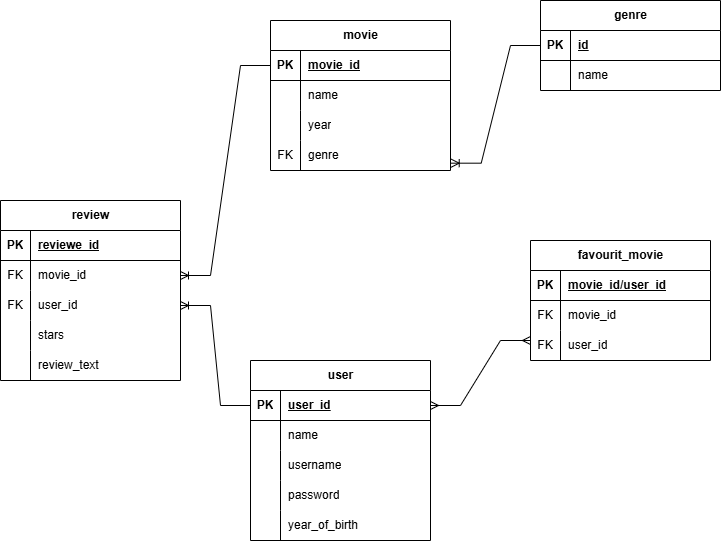

The diagram above was exported from draw.io. Its source (the exported page's mxGraphModel, read from the mxfile embedded in the PNG):
<mxGraphModel dx="794" dy="500" grid="1" gridSize="10" guides="1" tooltips="1" connect="1" arrows="1" fold="1" page="1" pageScale="1" pageWidth="850" pageHeight="1100" math="0" shadow="0" extFonts="Permanent Marker^https://fonts.googleapis.com/css?family=Permanent+Marker">
  <root>
    <mxCell id="0" />
    <mxCell id="1" parent="0" />
    <mxCell id="9wO07psZbMy8BRxHvnp_-1" value="user" style="shape=table;startSize=30;container=1;collapsible=1;childLayout=tableLayout;fixedRows=1;rowLines=0;fontStyle=1;align=center;resizeLast=1;html=1;" vertex="1" parent="1">
      <mxGeometry x="290" y="380" width="180" height="180" as="geometry" />
    </mxCell>
    <mxCell id="9wO07psZbMy8BRxHvnp_-2" value="" style="shape=tableRow;horizontal=0;startSize=0;swimlaneHead=0;swimlaneBody=0;fillColor=none;collapsible=0;dropTarget=0;points=[[0,0.5],[1,0.5]];portConstraint=eastwest;top=0;left=0;right=0;bottom=1;" vertex="1" parent="9wO07psZbMy8BRxHvnp_-1">
      <mxGeometry y="30" width="180" height="30" as="geometry" />
    </mxCell>
    <mxCell id="9wO07psZbMy8BRxHvnp_-3" value="PK" style="shape=partialRectangle;connectable=0;fillColor=none;top=0;left=0;bottom=0;right=0;fontStyle=1;overflow=hidden;whiteSpace=wrap;html=1;" vertex="1" parent="9wO07psZbMy8BRxHvnp_-2">
      <mxGeometry width="30" height="30" as="geometry">
        <mxRectangle width="30" height="30" as="alternateBounds" />
      </mxGeometry>
    </mxCell>
    <mxCell id="9wO07psZbMy8BRxHvnp_-4" value="user_id" style="shape=partialRectangle;connectable=0;fillColor=none;top=0;left=0;bottom=0;right=0;align=left;spacingLeft=6;fontStyle=5;overflow=hidden;whiteSpace=wrap;html=1;" vertex="1" parent="9wO07psZbMy8BRxHvnp_-2">
      <mxGeometry x="30" width="150" height="30" as="geometry">
        <mxRectangle width="150" height="30" as="alternateBounds" />
      </mxGeometry>
    </mxCell>
    <mxCell id="9wO07psZbMy8BRxHvnp_-5" value="" style="shape=tableRow;horizontal=0;startSize=0;swimlaneHead=0;swimlaneBody=0;fillColor=none;collapsible=0;dropTarget=0;points=[[0,0.5],[1,0.5]];portConstraint=eastwest;top=0;left=0;right=0;bottom=0;" vertex="1" parent="9wO07psZbMy8BRxHvnp_-1">
      <mxGeometry y="60" width="180" height="30" as="geometry" />
    </mxCell>
    <mxCell id="9wO07psZbMy8BRxHvnp_-6" value="" style="shape=partialRectangle;connectable=0;fillColor=none;top=0;left=0;bottom=0;right=0;editable=1;overflow=hidden;whiteSpace=wrap;html=1;" vertex="1" parent="9wO07psZbMy8BRxHvnp_-5">
      <mxGeometry width="30" height="30" as="geometry">
        <mxRectangle width="30" height="30" as="alternateBounds" />
      </mxGeometry>
    </mxCell>
    <mxCell id="9wO07psZbMy8BRxHvnp_-7" value="name" style="shape=partialRectangle;connectable=0;fillColor=none;top=0;left=0;bottom=0;right=0;align=left;spacingLeft=6;overflow=hidden;whiteSpace=wrap;html=1;" vertex="1" parent="9wO07psZbMy8BRxHvnp_-5">
      <mxGeometry x="30" width="150" height="30" as="geometry">
        <mxRectangle width="150" height="30" as="alternateBounds" />
      </mxGeometry>
    </mxCell>
    <mxCell id="9wO07psZbMy8BRxHvnp_-8" value="" style="shape=tableRow;horizontal=0;startSize=0;swimlaneHead=0;swimlaneBody=0;fillColor=none;collapsible=0;dropTarget=0;points=[[0,0.5],[1,0.5]];portConstraint=eastwest;top=0;left=0;right=0;bottom=0;" vertex="1" parent="9wO07psZbMy8BRxHvnp_-1">
      <mxGeometry y="90" width="180" height="30" as="geometry" />
    </mxCell>
    <mxCell id="9wO07psZbMy8BRxHvnp_-9" value="" style="shape=partialRectangle;connectable=0;fillColor=none;top=0;left=0;bottom=0;right=0;editable=1;overflow=hidden;whiteSpace=wrap;html=1;" vertex="1" parent="9wO07psZbMy8BRxHvnp_-8">
      <mxGeometry width="30" height="30" as="geometry">
        <mxRectangle width="30" height="30" as="alternateBounds" />
      </mxGeometry>
    </mxCell>
    <mxCell id="9wO07psZbMy8BRxHvnp_-10" value="username" style="shape=partialRectangle;connectable=0;fillColor=none;top=0;left=0;bottom=0;right=0;align=left;spacingLeft=6;overflow=hidden;whiteSpace=wrap;html=1;" vertex="1" parent="9wO07psZbMy8BRxHvnp_-8">
      <mxGeometry x="30" width="150" height="30" as="geometry">
        <mxRectangle width="150" height="30" as="alternateBounds" />
      </mxGeometry>
    </mxCell>
    <mxCell id="9wO07psZbMy8BRxHvnp_-11" value="" style="shape=tableRow;horizontal=0;startSize=0;swimlaneHead=0;swimlaneBody=0;fillColor=none;collapsible=0;dropTarget=0;points=[[0,0.5],[1,0.5]];portConstraint=eastwest;top=0;left=0;right=0;bottom=0;" vertex="1" parent="9wO07psZbMy8BRxHvnp_-1">
      <mxGeometry y="120" width="180" height="30" as="geometry" />
    </mxCell>
    <mxCell id="9wO07psZbMy8BRxHvnp_-12" value="" style="shape=partialRectangle;connectable=0;fillColor=none;top=0;left=0;bottom=0;right=0;editable=1;overflow=hidden;whiteSpace=wrap;html=1;" vertex="1" parent="9wO07psZbMy8BRxHvnp_-11">
      <mxGeometry width="30" height="30" as="geometry">
        <mxRectangle width="30" height="30" as="alternateBounds" />
      </mxGeometry>
    </mxCell>
    <mxCell id="9wO07psZbMy8BRxHvnp_-13" value="password" style="shape=partialRectangle;connectable=0;fillColor=none;top=0;left=0;bottom=0;right=0;align=left;spacingLeft=6;overflow=hidden;whiteSpace=wrap;html=1;" vertex="1" parent="9wO07psZbMy8BRxHvnp_-11">
      <mxGeometry x="30" width="150" height="30" as="geometry">
        <mxRectangle width="150" height="30" as="alternateBounds" />
      </mxGeometry>
    </mxCell>
    <mxCell id="9wO07psZbMy8BRxHvnp_-14" value="" style="shape=tableRow;horizontal=0;startSize=0;swimlaneHead=0;swimlaneBody=0;fillColor=none;collapsible=0;dropTarget=0;points=[[0,0.5],[1,0.5]];portConstraint=eastwest;top=0;left=0;right=0;bottom=0;" vertex="1" parent="9wO07psZbMy8BRxHvnp_-1">
      <mxGeometry y="150" width="180" height="30" as="geometry" />
    </mxCell>
    <mxCell id="9wO07psZbMy8BRxHvnp_-15" value="" style="shape=partialRectangle;connectable=0;fillColor=none;top=0;left=0;bottom=0;right=0;editable=1;overflow=hidden;whiteSpace=wrap;html=1;" vertex="1" parent="9wO07psZbMy8BRxHvnp_-14">
      <mxGeometry width="30" height="30" as="geometry">
        <mxRectangle width="30" height="30" as="alternateBounds" />
      </mxGeometry>
    </mxCell>
    <mxCell id="9wO07psZbMy8BRxHvnp_-16" value="year_of_birth" style="shape=partialRectangle;connectable=0;fillColor=none;top=0;left=0;bottom=0;right=0;align=left;spacingLeft=6;overflow=hidden;whiteSpace=wrap;html=1;" vertex="1" parent="9wO07psZbMy8BRxHvnp_-14">
      <mxGeometry x="30" width="150" height="30" as="geometry">
        <mxRectangle width="150" height="30" as="alternateBounds" />
      </mxGeometry>
    </mxCell>
    <mxCell id="9wO07psZbMy8BRxHvnp_-17" value="genre" style="shape=table;startSize=30;container=1;collapsible=1;childLayout=tableLayout;fixedRows=1;rowLines=0;fontStyle=1;align=center;resizeLast=1;html=1;" vertex="1" parent="1">
      <mxGeometry x="580" y="20" width="180" height="90" as="geometry" />
    </mxCell>
    <mxCell id="9wO07psZbMy8BRxHvnp_-18" value="" style="shape=tableRow;horizontal=0;startSize=0;swimlaneHead=0;swimlaneBody=0;fillColor=none;collapsible=0;dropTarget=0;points=[[0,0.5],[1,0.5]];portConstraint=eastwest;top=0;left=0;right=0;bottom=1;" vertex="1" parent="9wO07psZbMy8BRxHvnp_-17">
      <mxGeometry y="30" width="180" height="30" as="geometry" />
    </mxCell>
    <mxCell id="9wO07psZbMy8BRxHvnp_-19" value="PK" style="shape=partialRectangle;connectable=0;fillColor=none;top=0;left=0;bottom=0;right=0;fontStyle=1;overflow=hidden;whiteSpace=wrap;html=1;" vertex="1" parent="9wO07psZbMy8BRxHvnp_-18">
      <mxGeometry width="30" height="30" as="geometry">
        <mxRectangle width="30" height="30" as="alternateBounds" />
      </mxGeometry>
    </mxCell>
    <mxCell id="9wO07psZbMy8BRxHvnp_-20" value="id" style="shape=partialRectangle;connectable=0;fillColor=none;top=0;left=0;bottom=0;right=0;align=left;spacingLeft=6;fontStyle=5;overflow=hidden;whiteSpace=wrap;html=1;" vertex="1" parent="9wO07psZbMy8BRxHvnp_-18">
      <mxGeometry x="30" width="150" height="30" as="geometry">
        <mxRectangle width="150" height="30" as="alternateBounds" />
      </mxGeometry>
    </mxCell>
    <mxCell id="9wO07psZbMy8BRxHvnp_-21" value="" style="shape=tableRow;horizontal=0;startSize=0;swimlaneHead=0;swimlaneBody=0;fillColor=none;collapsible=0;dropTarget=0;points=[[0,0.5],[1,0.5]];portConstraint=eastwest;top=0;left=0;right=0;bottom=0;" vertex="1" parent="9wO07psZbMy8BRxHvnp_-17">
      <mxGeometry y="60" width="180" height="30" as="geometry" />
    </mxCell>
    <mxCell id="9wO07psZbMy8BRxHvnp_-22" value="" style="shape=partialRectangle;connectable=0;fillColor=none;top=0;left=0;bottom=0;right=0;editable=1;overflow=hidden;whiteSpace=wrap;html=1;" vertex="1" parent="9wO07psZbMy8BRxHvnp_-21">
      <mxGeometry width="30" height="30" as="geometry">
        <mxRectangle width="30" height="30" as="alternateBounds" />
      </mxGeometry>
    </mxCell>
    <mxCell id="9wO07psZbMy8BRxHvnp_-23" value="name" style="shape=partialRectangle;connectable=0;fillColor=none;top=0;left=0;bottom=0;right=0;align=left;spacingLeft=6;overflow=hidden;whiteSpace=wrap;html=1;" vertex="1" parent="9wO07psZbMy8BRxHvnp_-21">
      <mxGeometry x="30" width="150" height="30" as="geometry">
        <mxRectangle width="150" height="30" as="alternateBounds" />
      </mxGeometry>
    </mxCell>
    <mxCell id="9wO07psZbMy8BRxHvnp_-24" value="movie" style="shape=table;startSize=30;container=1;collapsible=1;childLayout=tableLayout;fixedRows=1;rowLines=0;fontStyle=1;align=center;resizeLast=1;html=1;" vertex="1" parent="1">
      <mxGeometry x="310" y="40" width="180" height="150" as="geometry" />
    </mxCell>
    <mxCell id="9wO07psZbMy8BRxHvnp_-25" value="" style="shape=tableRow;horizontal=0;startSize=0;swimlaneHead=0;swimlaneBody=0;fillColor=none;collapsible=0;dropTarget=0;points=[[0,0.5],[1,0.5]];portConstraint=eastwest;top=0;left=0;right=0;bottom=1;" vertex="1" parent="9wO07psZbMy8BRxHvnp_-24">
      <mxGeometry y="30" width="180" height="30" as="geometry" />
    </mxCell>
    <mxCell id="9wO07psZbMy8BRxHvnp_-26" value="PK" style="shape=partialRectangle;connectable=0;fillColor=none;top=0;left=0;bottom=0;right=0;fontStyle=1;overflow=hidden;whiteSpace=wrap;html=1;" vertex="1" parent="9wO07psZbMy8BRxHvnp_-25">
      <mxGeometry width="30" height="30" as="geometry">
        <mxRectangle width="30" height="30" as="alternateBounds" />
      </mxGeometry>
    </mxCell>
    <mxCell id="9wO07psZbMy8BRxHvnp_-27" value="movie_id" style="shape=partialRectangle;connectable=0;fillColor=none;top=0;left=0;bottom=0;right=0;align=left;spacingLeft=6;fontStyle=5;overflow=hidden;whiteSpace=wrap;html=1;" vertex="1" parent="9wO07psZbMy8BRxHvnp_-25">
      <mxGeometry x="30" width="150" height="30" as="geometry">
        <mxRectangle width="150" height="30" as="alternateBounds" />
      </mxGeometry>
    </mxCell>
    <mxCell id="9wO07psZbMy8BRxHvnp_-28" value="" style="shape=tableRow;horizontal=0;startSize=0;swimlaneHead=0;swimlaneBody=0;fillColor=none;collapsible=0;dropTarget=0;points=[[0,0.5],[1,0.5]];portConstraint=eastwest;top=0;left=0;right=0;bottom=0;" vertex="1" parent="9wO07psZbMy8BRxHvnp_-24">
      <mxGeometry y="60" width="180" height="30" as="geometry" />
    </mxCell>
    <mxCell id="9wO07psZbMy8BRxHvnp_-29" value="" style="shape=partialRectangle;connectable=0;fillColor=none;top=0;left=0;bottom=0;right=0;editable=1;overflow=hidden;whiteSpace=wrap;html=1;" vertex="1" parent="9wO07psZbMy8BRxHvnp_-28">
      <mxGeometry width="30" height="30" as="geometry">
        <mxRectangle width="30" height="30" as="alternateBounds" />
      </mxGeometry>
    </mxCell>
    <mxCell id="9wO07psZbMy8BRxHvnp_-30" value="name" style="shape=partialRectangle;connectable=0;fillColor=none;top=0;left=0;bottom=0;right=0;align=left;spacingLeft=6;overflow=hidden;whiteSpace=wrap;html=1;" vertex="1" parent="9wO07psZbMy8BRxHvnp_-28">
      <mxGeometry x="30" width="150" height="30" as="geometry">
        <mxRectangle width="150" height="30" as="alternateBounds" />
      </mxGeometry>
    </mxCell>
    <mxCell id="9wO07psZbMy8BRxHvnp_-31" value="" style="shape=tableRow;horizontal=0;startSize=0;swimlaneHead=0;swimlaneBody=0;fillColor=none;collapsible=0;dropTarget=0;points=[[0,0.5],[1,0.5]];portConstraint=eastwest;top=0;left=0;right=0;bottom=0;" vertex="1" parent="9wO07psZbMy8BRxHvnp_-24">
      <mxGeometry y="90" width="180" height="30" as="geometry" />
    </mxCell>
    <mxCell id="9wO07psZbMy8BRxHvnp_-32" value="" style="shape=partialRectangle;connectable=0;fillColor=none;top=0;left=0;bottom=0;right=0;editable=1;overflow=hidden;whiteSpace=wrap;html=1;" vertex="1" parent="9wO07psZbMy8BRxHvnp_-31">
      <mxGeometry width="30" height="30" as="geometry">
        <mxRectangle width="30" height="30" as="alternateBounds" />
      </mxGeometry>
    </mxCell>
    <mxCell id="9wO07psZbMy8BRxHvnp_-33" value="year" style="shape=partialRectangle;connectable=0;fillColor=none;top=0;left=0;bottom=0;right=0;align=left;spacingLeft=6;overflow=hidden;whiteSpace=wrap;html=1;" vertex="1" parent="9wO07psZbMy8BRxHvnp_-31">
      <mxGeometry x="30" width="150" height="30" as="geometry">
        <mxRectangle width="150" height="30" as="alternateBounds" />
      </mxGeometry>
    </mxCell>
    <mxCell id="9wO07psZbMy8BRxHvnp_-34" value="" style="shape=tableRow;horizontal=0;startSize=0;swimlaneHead=0;swimlaneBody=0;fillColor=none;collapsible=0;dropTarget=0;points=[[0,0.5],[1,0.5]];portConstraint=eastwest;top=0;left=0;right=0;bottom=0;" vertex="1" parent="9wO07psZbMy8BRxHvnp_-24">
      <mxGeometry y="120" width="180" height="30" as="geometry" />
    </mxCell>
    <mxCell id="9wO07psZbMy8BRxHvnp_-35" value="FK" style="shape=partialRectangle;connectable=0;fillColor=none;top=0;left=0;bottom=0;right=0;editable=1;overflow=hidden;whiteSpace=wrap;html=1;" vertex="1" parent="9wO07psZbMy8BRxHvnp_-34">
      <mxGeometry width="30" height="30" as="geometry">
        <mxRectangle width="30" height="30" as="alternateBounds" />
      </mxGeometry>
    </mxCell>
    <mxCell id="9wO07psZbMy8BRxHvnp_-36" value="genre" style="shape=partialRectangle;connectable=0;fillColor=none;top=0;left=0;bottom=0;right=0;align=left;spacingLeft=6;overflow=hidden;whiteSpace=wrap;html=1;" vertex="1" parent="9wO07psZbMy8BRxHvnp_-34">
      <mxGeometry x="30" width="150" height="30" as="geometry">
        <mxRectangle width="150" height="30" as="alternateBounds" />
      </mxGeometry>
    </mxCell>
    <mxCell id="9wO07psZbMy8BRxHvnp_-37" value="favourit_movie" style="shape=table;startSize=30;container=1;collapsible=1;childLayout=tableLayout;fixedRows=1;rowLines=0;fontStyle=1;align=center;resizeLast=1;html=1;" vertex="1" parent="1">
      <mxGeometry x="570" y="260" width="180" height="120" as="geometry" />
    </mxCell>
    <mxCell id="9wO07psZbMy8BRxHvnp_-38" value="" style="shape=tableRow;horizontal=0;startSize=0;swimlaneHead=0;swimlaneBody=0;fillColor=none;collapsible=0;dropTarget=0;points=[[0,0.5],[1,0.5]];portConstraint=eastwest;top=0;left=0;right=0;bottom=1;" vertex="1" parent="9wO07psZbMy8BRxHvnp_-37">
      <mxGeometry y="30" width="180" height="30" as="geometry" />
    </mxCell>
    <mxCell id="9wO07psZbMy8BRxHvnp_-39" value="PK" style="shape=partialRectangle;connectable=0;fillColor=none;top=0;left=0;bottom=0;right=0;fontStyle=1;overflow=hidden;whiteSpace=wrap;html=1;" vertex="1" parent="9wO07psZbMy8BRxHvnp_-38">
      <mxGeometry width="30" height="30" as="geometry">
        <mxRectangle width="30" height="30" as="alternateBounds" />
      </mxGeometry>
    </mxCell>
    <mxCell id="9wO07psZbMy8BRxHvnp_-40" value="movie_id/user_id" style="shape=partialRectangle;connectable=0;fillColor=none;top=0;left=0;bottom=0;right=0;align=left;spacingLeft=6;fontStyle=5;overflow=hidden;whiteSpace=wrap;html=1;" vertex="1" parent="9wO07psZbMy8BRxHvnp_-38">
      <mxGeometry x="30" width="150" height="30" as="geometry">
        <mxRectangle width="150" height="30" as="alternateBounds" />
      </mxGeometry>
    </mxCell>
    <mxCell id="9wO07psZbMy8BRxHvnp_-41" value="" style="shape=tableRow;horizontal=0;startSize=0;swimlaneHead=0;swimlaneBody=0;fillColor=none;collapsible=0;dropTarget=0;points=[[0,0.5],[1,0.5]];portConstraint=eastwest;top=0;left=0;right=0;bottom=0;" vertex="1" parent="9wO07psZbMy8BRxHvnp_-37">
      <mxGeometry y="60" width="180" height="30" as="geometry" />
    </mxCell>
    <mxCell id="9wO07psZbMy8BRxHvnp_-42" value="FK" style="shape=partialRectangle;connectable=0;fillColor=none;top=0;left=0;bottom=0;right=0;editable=1;overflow=hidden;whiteSpace=wrap;html=1;" vertex="1" parent="9wO07psZbMy8BRxHvnp_-41">
      <mxGeometry width="30" height="30" as="geometry">
        <mxRectangle width="30" height="30" as="alternateBounds" />
      </mxGeometry>
    </mxCell>
    <mxCell id="9wO07psZbMy8BRxHvnp_-43" value="movie_id" style="shape=partialRectangle;connectable=0;fillColor=none;top=0;left=0;bottom=0;right=0;align=left;spacingLeft=6;overflow=hidden;whiteSpace=wrap;html=1;" vertex="1" parent="9wO07psZbMy8BRxHvnp_-41">
      <mxGeometry x="30" width="150" height="30" as="geometry">
        <mxRectangle width="150" height="30" as="alternateBounds" />
      </mxGeometry>
    </mxCell>
    <mxCell id="9wO07psZbMy8BRxHvnp_-44" value="" style="shape=tableRow;horizontal=0;startSize=0;swimlaneHead=0;swimlaneBody=0;fillColor=none;collapsible=0;dropTarget=0;points=[[0,0.5],[1,0.5]];portConstraint=eastwest;top=0;left=0;right=0;bottom=0;" vertex="1" parent="9wO07psZbMy8BRxHvnp_-37">
      <mxGeometry y="90" width="180" height="30" as="geometry" />
    </mxCell>
    <mxCell id="9wO07psZbMy8BRxHvnp_-45" value="FK" style="shape=partialRectangle;connectable=0;fillColor=none;top=0;left=0;bottom=0;right=0;editable=1;overflow=hidden;whiteSpace=wrap;html=1;" vertex="1" parent="9wO07psZbMy8BRxHvnp_-44">
      <mxGeometry width="30" height="30" as="geometry">
        <mxRectangle width="30" height="30" as="alternateBounds" />
      </mxGeometry>
    </mxCell>
    <mxCell id="9wO07psZbMy8BRxHvnp_-46" value="user_id" style="shape=partialRectangle;connectable=0;fillColor=none;top=0;left=0;bottom=0;right=0;align=left;spacingLeft=6;overflow=hidden;whiteSpace=wrap;html=1;" vertex="1" parent="9wO07psZbMy8BRxHvnp_-44">
      <mxGeometry x="30" width="150" height="30" as="geometry">
        <mxRectangle width="150" height="30" as="alternateBounds" />
      </mxGeometry>
    </mxCell>
    <mxCell id="9wO07psZbMy8BRxHvnp_-47" value="review" style="shape=table;startSize=30;container=1;collapsible=1;childLayout=tableLayout;fixedRows=1;rowLines=0;fontStyle=1;align=center;resizeLast=1;html=1;" vertex="1" parent="1">
      <mxGeometry x="40" y="220" width="180" height="180" as="geometry" />
    </mxCell>
    <mxCell id="9wO07psZbMy8BRxHvnp_-48" value="" style="shape=tableRow;horizontal=0;startSize=0;swimlaneHead=0;swimlaneBody=0;fillColor=none;collapsible=0;dropTarget=0;points=[[0,0.5],[1,0.5]];portConstraint=eastwest;top=0;left=0;right=0;bottom=1;" vertex="1" parent="9wO07psZbMy8BRxHvnp_-47">
      <mxGeometry y="30" width="180" height="30" as="geometry" />
    </mxCell>
    <mxCell id="9wO07psZbMy8BRxHvnp_-49" value="PK" style="shape=partialRectangle;connectable=0;fillColor=none;top=0;left=0;bottom=0;right=0;fontStyle=1;overflow=hidden;whiteSpace=wrap;html=1;" vertex="1" parent="9wO07psZbMy8BRxHvnp_-48">
      <mxGeometry width="30" height="30" as="geometry">
        <mxRectangle width="30" height="30" as="alternateBounds" />
      </mxGeometry>
    </mxCell>
    <mxCell id="9wO07psZbMy8BRxHvnp_-50" value="reviewe_id" style="shape=partialRectangle;connectable=0;fillColor=none;top=0;left=0;bottom=0;right=0;align=left;spacingLeft=6;fontStyle=5;overflow=hidden;whiteSpace=wrap;html=1;" vertex="1" parent="9wO07psZbMy8BRxHvnp_-48">
      <mxGeometry x="30" width="150" height="30" as="geometry">
        <mxRectangle width="150" height="30" as="alternateBounds" />
      </mxGeometry>
    </mxCell>
    <mxCell id="9wO07psZbMy8BRxHvnp_-51" value="" style="shape=tableRow;horizontal=0;startSize=0;swimlaneHead=0;swimlaneBody=0;fillColor=none;collapsible=0;dropTarget=0;points=[[0,0.5],[1,0.5]];portConstraint=eastwest;top=0;left=0;right=0;bottom=0;" vertex="1" parent="9wO07psZbMy8BRxHvnp_-47">
      <mxGeometry y="60" width="180" height="30" as="geometry" />
    </mxCell>
    <mxCell id="9wO07psZbMy8BRxHvnp_-52" value="FK" style="shape=partialRectangle;connectable=0;fillColor=none;top=0;left=0;bottom=0;right=0;editable=1;overflow=hidden;whiteSpace=wrap;html=1;" vertex="1" parent="9wO07psZbMy8BRxHvnp_-51">
      <mxGeometry width="30" height="30" as="geometry">
        <mxRectangle width="30" height="30" as="alternateBounds" />
      </mxGeometry>
    </mxCell>
    <mxCell id="9wO07psZbMy8BRxHvnp_-53" value="movie_id" style="shape=partialRectangle;connectable=0;fillColor=none;top=0;left=0;bottom=0;right=0;align=left;spacingLeft=6;overflow=hidden;whiteSpace=wrap;html=1;" vertex="1" parent="9wO07psZbMy8BRxHvnp_-51">
      <mxGeometry x="30" width="150" height="30" as="geometry">
        <mxRectangle width="150" height="30" as="alternateBounds" />
      </mxGeometry>
    </mxCell>
    <mxCell id="9wO07psZbMy8BRxHvnp_-54" value="" style="shape=tableRow;horizontal=0;startSize=0;swimlaneHead=0;swimlaneBody=0;fillColor=none;collapsible=0;dropTarget=0;points=[[0,0.5],[1,0.5]];portConstraint=eastwest;top=0;left=0;right=0;bottom=0;" vertex="1" parent="9wO07psZbMy8BRxHvnp_-47">
      <mxGeometry y="90" width="180" height="30" as="geometry" />
    </mxCell>
    <mxCell id="9wO07psZbMy8BRxHvnp_-55" value="FK" style="shape=partialRectangle;connectable=0;fillColor=none;top=0;left=0;bottom=0;right=0;editable=1;overflow=hidden;whiteSpace=wrap;html=1;" vertex="1" parent="9wO07psZbMy8BRxHvnp_-54">
      <mxGeometry width="30" height="30" as="geometry">
        <mxRectangle width="30" height="30" as="alternateBounds" />
      </mxGeometry>
    </mxCell>
    <mxCell id="9wO07psZbMy8BRxHvnp_-56" value="user_id" style="shape=partialRectangle;connectable=0;fillColor=none;top=0;left=0;bottom=0;right=0;align=left;spacingLeft=6;overflow=hidden;whiteSpace=wrap;html=1;" vertex="1" parent="9wO07psZbMy8BRxHvnp_-54">
      <mxGeometry x="30" width="150" height="30" as="geometry">
        <mxRectangle width="150" height="30" as="alternateBounds" />
      </mxGeometry>
    </mxCell>
    <mxCell id="9wO07psZbMy8BRxHvnp_-57" value="" style="shape=tableRow;horizontal=0;startSize=0;swimlaneHead=0;swimlaneBody=0;fillColor=none;collapsible=0;dropTarget=0;points=[[0,0.5],[1,0.5]];portConstraint=eastwest;top=0;left=0;right=0;bottom=0;" vertex="1" parent="9wO07psZbMy8BRxHvnp_-47">
      <mxGeometry y="120" width="180" height="30" as="geometry" />
    </mxCell>
    <mxCell id="9wO07psZbMy8BRxHvnp_-58" value="" style="shape=partialRectangle;connectable=0;fillColor=none;top=0;left=0;bottom=0;right=0;editable=1;overflow=hidden;whiteSpace=wrap;html=1;" vertex="1" parent="9wO07psZbMy8BRxHvnp_-57">
      <mxGeometry width="30" height="30" as="geometry">
        <mxRectangle width="30" height="30" as="alternateBounds" />
      </mxGeometry>
    </mxCell>
    <mxCell id="9wO07psZbMy8BRxHvnp_-59" value="stars" style="shape=partialRectangle;connectable=0;fillColor=none;top=0;left=0;bottom=0;right=0;align=left;spacingLeft=6;overflow=hidden;whiteSpace=wrap;html=1;" vertex="1" parent="9wO07psZbMy8BRxHvnp_-57">
      <mxGeometry x="30" width="150" height="30" as="geometry">
        <mxRectangle width="150" height="30" as="alternateBounds" />
      </mxGeometry>
    </mxCell>
    <mxCell id="9wO07psZbMy8BRxHvnp_-60" value="" style="shape=tableRow;horizontal=0;startSize=0;swimlaneHead=0;swimlaneBody=0;fillColor=none;collapsible=0;dropTarget=0;points=[[0,0.5],[1,0.5]];portConstraint=eastwest;top=0;left=0;right=0;bottom=0;" vertex="1" parent="9wO07psZbMy8BRxHvnp_-47">
      <mxGeometry y="150" width="180" height="30" as="geometry" />
    </mxCell>
    <mxCell id="9wO07psZbMy8BRxHvnp_-61" value="" style="shape=partialRectangle;connectable=0;fillColor=none;top=0;left=0;bottom=0;right=0;editable=1;overflow=hidden;whiteSpace=wrap;html=1;" vertex="1" parent="9wO07psZbMy8BRxHvnp_-60">
      <mxGeometry width="30" height="30" as="geometry">
        <mxRectangle width="30" height="30" as="alternateBounds" />
      </mxGeometry>
    </mxCell>
    <mxCell id="9wO07psZbMy8BRxHvnp_-62" value="review_text" style="shape=partialRectangle;connectable=0;fillColor=none;top=0;left=0;bottom=0;right=0;align=left;spacingLeft=6;overflow=hidden;whiteSpace=wrap;html=1;" vertex="1" parent="9wO07psZbMy8BRxHvnp_-60">
      <mxGeometry x="30" width="150" height="30" as="geometry">
        <mxRectangle width="150" height="30" as="alternateBounds" />
      </mxGeometry>
    </mxCell>
    <mxCell id="9wO07psZbMy8BRxHvnp_-63" value="" style="edgeStyle=entityRelationEdgeStyle;fontSize=12;html=1;endArrow=ERoneToMany;rounded=0;entryX=1.004;entryY=0.756;entryDx=0;entryDy=0;exitX=0;exitY=0.5;exitDx=0;exitDy=0;entryPerimeter=0;" edge="1" parent="1" source="9wO07psZbMy8BRxHvnp_-18" target="9wO07psZbMy8BRxHvnp_-34">
      <mxGeometry width="100" height="100" relative="1" as="geometry">
        <mxPoint x="320" y="290" as="sourcePoint" />
        <mxPoint x="420" y="190" as="targetPoint" />
      </mxGeometry>
    </mxCell>
    <mxCell id="9wO07psZbMy8BRxHvnp_-64" value="" style="edgeStyle=entityRelationEdgeStyle;fontSize=12;html=1;endArrow=ERoneToMany;rounded=0;exitX=0;exitY=0.5;exitDx=0;exitDy=0;" edge="1" parent="1" source="9wO07psZbMy8BRxHvnp_-25" target="9wO07psZbMy8BRxHvnp_-51">
      <mxGeometry width="100" height="100" relative="1" as="geometry">
        <mxPoint x="310" y="100" as="sourcePoint" />
        <mxPoint x="220" y="280" as="targetPoint" />
      </mxGeometry>
    </mxCell>
    <mxCell id="9wO07psZbMy8BRxHvnp_-65" value="" style="edgeStyle=entityRelationEdgeStyle;fontSize=12;html=1;endArrow=ERoneToMany;rounded=0;exitX=0;exitY=0.5;exitDx=0;exitDy=0;" edge="1" parent="1" source="9wO07psZbMy8BRxHvnp_-2" target="9wO07psZbMy8BRxHvnp_-54">
      <mxGeometry width="100" height="100" relative="1" as="geometry">
        <mxPoint x="380" y="480" as="sourcePoint" />
        <mxPoint x="480" y="380" as="targetPoint" />
      </mxGeometry>
    </mxCell>
    <mxCell id="9wO07psZbMy8BRxHvnp_-66" value="" style="edgeStyle=entityRelationEdgeStyle;fontSize=12;html=1;endArrow=ERmany;startArrow=ERmany;rounded=0;exitX=1;exitY=0.5;exitDx=0;exitDy=0;" edge="1" parent="1" source="9wO07psZbMy8BRxHvnp_-2">
      <mxGeometry width="100" height="100" relative="1" as="geometry">
        <mxPoint x="470" y="460" as="sourcePoint" />
        <mxPoint x="570" y="360" as="targetPoint" />
      </mxGeometry>
    </mxCell>
  </root>
</mxGraphModel>